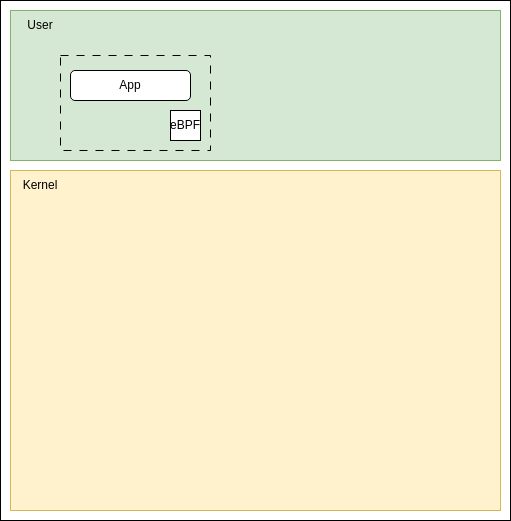

The diagram above was exported from draw.io. Its source (the exported page's mxGraphModel, read from the mxfile embedded in the PNG):
<mxGraphModel dx="988" dy="773" grid="1" gridSize="10" guides="1" tooltips="1" connect="1" arrows="1" fold="1" page="1" pageScale="1" pageWidth="1169" pageHeight="827" math="0" shadow="0">
  <root>
    <mxCell id="0" />
    <mxCell id="1" parent="0" />
    <mxCell id="2" value="" style="rounded=0;whiteSpace=wrap;html=1;" parent="1" vertex="1">
      <mxGeometry x="120" y="40" width="510" height="520" as="geometry" />
    </mxCell>
    <mxCell id="3" value="" style="rounded=0;whiteSpace=wrap;html=1;fillColor=#d5e8d4;strokeColor=#82b366;" parent="1" vertex="1">
      <mxGeometry x="130" y="50" width="490" height="150" as="geometry" />
    </mxCell>
    <mxCell id="4" value="" style="rounded=0;whiteSpace=wrap;html=1;fillColor=#fff2cc;strokeColor=#d6b656;" parent="1" vertex="1">
      <mxGeometry x="130" y="210" width="490" height="340" as="geometry" />
    </mxCell>
    <mxCell id="5" value="User" style="text;html=1;strokeColor=none;fillColor=none;align=center;verticalAlign=middle;whiteSpace=wrap;rounded=0;" parent="1" vertex="1">
      <mxGeometry x="130" y="50" width="60" height="30" as="geometry" />
    </mxCell>
    <mxCell id="6" value="Kernel" style="text;html=1;strokeColor=none;fillColor=none;align=center;verticalAlign=middle;whiteSpace=wrap;rounded=0;" parent="1" vertex="1">
      <mxGeometry x="130" y="210" width="60" height="30" as="geometry" />
    </mxCell>
    <mxCell id="7" value="App" style="rounded=1;whiteSpace=wrap;html=1;" parent="1" vertex="1">
      <mxGeometry x="190" y="110" width="120" height="30" as="geometry" />
    </mxCell>
    <mxCell id="9" value="eBPF" style="whiteSpace=wrap;html=1;aspect=fixed;" parent="1" vertex="1">
      <mxGeometry x="290" y="150" width="30" height="30" as="geometry" />
    </mxCell>
    <mxCell id="10" value="" style="rounded=0;whiteSpace=wrap;html=1;fillColor=none;dashed=1;dashPattern=8 8;" parent="1" vertex="1">
      <mxGeometry x="180" y="95" width="150" height="95" as="geometry" />
    </mxCell>
  </root>
</mxGraphModel>